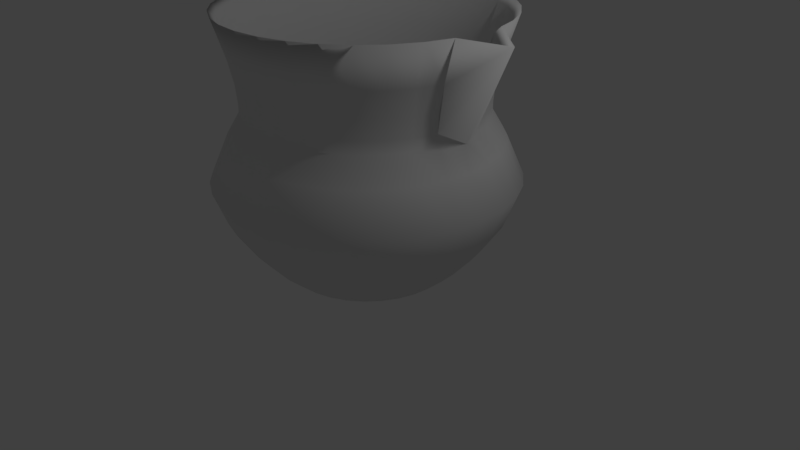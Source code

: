 # Source: kettle.blend  (saved by Blender 2.79.0; exported with 4.5.12 LTS)
import bpy
from mathutils import Matrix  # noqa: F401  (used for matrix-valued properties, if any)

bpy.ops.wm.read_factory_settings(use_empty=True)
scene = bpy.context.scene
scene.name = 'Scene'

# ---- collections
col_collection_1 = bpy.data.collections.new('Collection 1'); scene.collection.children.link(col_collection_1)

# ---- world
world_world = bpy.data.worlds.new('World'); scene.world = world_world
world_world.color = (0.05088, 0.05088, 0.05088)
world_world.use_sun_shadow = False
world_world.sun_shadow_jitter_overblur = 0.0
world_world.cycles.sampling_method = 'MANUAL'

# ---- cameras
cam_camera = bpy.data.cameras.new('Camera')
cam_camera.clip_end = 100.0
cam_camera.lens = 35.0
cam_camera.sensor_width = 32.0
cam_camera.sensor_height = 18.0
cam_camera.ortho_scale = 7.314
cam_camera.dof.focus_distance = 0.0
cam_camera.dof.aperture_fstop = 128.0

# ---- lights
light_lamp = bpy.data.lights.new('Lamp', 'POINT')
light_lamp.transmission_factor = 0.0
light_lamp.cutoff_distance = 30.0
light_lamp.energy = 100.0
light_lamp.shadow_buffer_clip_start = 1.001
light_lamp.shadow_soft_size = 0.1
light_lamp.shadow_maximum_resolution = 0.006
light_lamp.use_absolute_resolution = True

# ---- meshes
me_circle = bpy.data.meshes.new('Circle')
me_circle.from_pydata([(-0.02385, 1.001, -1.416), (-0.2189, 0.9813, -1.416), (-0.4065, 0.9244, -1.416), (-0.5794, 0.832, -1.416), (-0.731, 0.7076, -1.416), (-0.8553, 0.5561, -1.416), (-0.9477, 0.3832, -1.416), (-1.005, 0.1956, -1.416), (-1.024, 0.0005385, -1.416), (-1.005, -0.1946, -1.416), (-0.9477, -0.3821, -1.416), (-0.8553, -0.555, -1.416), (-0.731, -0.7066, -1.416), (-0.5794, -0.8309, -1.416), (-0.4065, -0.9233, -1.416), (-0.2189, -0.9802, -1.416), (-0.02385, -0.9995, -1.416), (0.1712, -0.9802, -1.416), (0.3588, -0.9233, -1.416), (0.5317, -0.8309, -1.416), (0.6833, -0.7066, -1.416), (0.8076, -0.555, -1.416), (0.9, -0.3821, -1.416), (0.9569, -0.1946, -1.416), (0.9762, 0.0005394, -1.416), (0.9569, 0.1956, -1.416), (0.9, 0.3832, -1.416), (0.8076, 0.5561, -1.416), (0.6833, 0.7076, -1.416), (0.5317, 0.832, -1.416), (0.3588, 0.9244, -1.416), (0.1712, 0.9813, -1.416), (-0.02385, 1.208, -1.238), (-0.2594, 1.185, -1.238), (-0.4859, 1.116, -1.238), (-0.6946, 1.004, -1.238), (-0.8776, 0.8543, -1.238), (-1.028, 0.6713, -1.238), (-1.139, 0.4626, -1.238), (-1.208, 0.2361, -1.238), (-1.231, 0.0005384, -1.238), (-1.208, -0.235, -1.238), (-1.139, -0.4615, -1.238), (-1.028, -0.6703, -1.238), (-0.8776, -0.8532, -1.238), (-0.6946, -1.003, -1.238), (-0.4859, -1.115, -1.238), (-0.2594, -1.184, -1.238), (-0.02385, -1.207, -1.238), (0.2117, -1.184, -1.238), (0.4382, -1.115, -1.238), (0.6469, -1.003, -1.238), (0.8299, -0.8532, -1.238), (0.9801, -0.6703, -1.238), (1.092, -0.4615, -1.238), (1.16, -0.235, -1.238), (1.184, 0.0005395, -1.238), (1.16, 0.2361, -1.238), (1.092, 0.4626, -1.238), (0.9801, 0.6713, -1.238), (0.8299, 0.8543, -1.238), (0.6469, 1.004, -1.238), (0.4382, 1.116, -1.238), (0.2117, 1.185, -1.238), (-0.02385, 1.436, -0.981), (-0.3038, 1.408, -0.981), (-0.573, 1.326, -0.981), (-0.8212, 1.194, -0.981), (-1.039, 1.015, -0.981), (-1.217, 0.7978, -0.981), (-1.35, 0.5497, -0.981), (-1.431, 0.2805, -0.981), (-1.459, 0.0005384, -0.981), (-1.431, -0.2794, -0.981), (-1.35, -0.5487, -0.981), (-1.217, -0.7968, -0.981), (-1.039, -1.014, -0.981), (-0.8212, -1.193, -0.981), (-0.573, -1.325, -0.981), (-0.3038, -1.407, -0.981), (-0.02385, -1.435, -0.981), (0.2561, -1.407, -0.981), (0.5253, -1.325, -0.981), (0.7735, -1.193, -0.981), (0.9909, -1.014, -0.981), (1.169, -0.7968, -0.981), (1.302, -0.5487, -0.981), (1.384, -0.2794, -0.981), (1.411, 0.0005397, -0.981), (1.384, 0.2805, -0.981), (1.302, 0.5497, -0.981), (1.169, 0.7978, -0.981), (0.9909, 1.015, -0.981), (0.7735, 1.194, -0.981), (0.5253, 1.326, -0.981), (0.2561, 1.408, -0.981), (-0.02385, 1.662, -0.6475), (-0.348, 1.63, -0.6475), (-0.6597, 1.536, -0.6475), (-0.9469, 1.382, -0.6475), (-1.199, 1.175, -0.6475), (-1.405, 0.9236, -0.6475), (-1.559, 0.6364, -0.6475), (-1.653, 0.3247, -0.6475), (-1.685, 0.0005383, -0.6475), (-1.653, -0.3236, -0.6475), (-1.559, -0.6353, -0.6475), (-1.405, -0.9226, -0.6475), (-1.199, -1.174, -0.6475), (-0.9469, -1.381, -0.6475), (-0.6597, -1.535, -0.6475), (-0.348, -1.629, -0.6475), (-0.02385, -1.661, -0.6475), (0.3003, -1.629, -0.6475), (0.612, -1.535, -0.6475), (0.8992, -1.381, -0.6475), (1.151, -1.174, -0.6475), (1.358, -0.9226, -0.6475), (1.511, -0.6353, -0.6475), (1.606, -0.3236, -0.6475), (1.638, 0.0005398, -0.6475), (1.606, 0.3247, -0.6475), (1.511, 0.6364, -0.6475), (1.358, 0.9236, -0.6475), (1.151, 1.175, -0.6475), (0.8992, 1.382, -0.6475), (0.612, 1.536, -0.6475), (0.3003, 1.63, -0.6475), (-0.02385, 1.811, -0.2536), (-0.3771, 1.777, -0.2536), (-0.7168, 1.674, -0.2536), (-1.03, 1.506, -0.2536), (-1.304, 1.281, -0.2536), (-1.53, 1.007, -0.2536), (-1.697, 0.6935, -0.2536), (-1.8, 0.3538, -0.2536), (-1.835, 0.0005383, -0.2536), (-1.8, -0.3527, -0.2536), (-1.697, -0.6924, -0.2536), (-1.53, -1.006, -0.2536), (-1.304, -1.28, -0.2536), (-1.03, -1.505, -0.2536), (-0.7168, -1.672, -0.2536), (-0.3771, -1.776, -0.2536), (-0.02385, -1.81, -0.2536), (0.3294, -1.775, -0.2536), (0.6691, -1.672, -0.2536), (0.9822, -1.505, -0.2536), (1.257, -1.28, -0.2536), (1.482, -1.006, -0.2536), (1.649, -0.6924, -0.2536), (1.752, -0.3527, -0.2536), (1.787, 0.0005399, -0.2536), (1.752, 0.3538, -0.2536), (1.649, 0.6935, -0.2536), (1.482, 1.007, -0.2536), (1.257, 1.281, -0.2536), (0.9822, 1.506, -0.2536), (0.6691, 1.674, -0.2536), (0.3294, 1.777, -0.2536), (-0.02385, 1.601, 0.2194), (-0.336, 1.57, 0.2194), (-0.6362, 1.479, 0.2194), (-0.9129, 1.331, 0.2194), (-1.155, 1.132, 0.2194), (-1.354, 0.8895, 0.2194), (-1.502, 0.6129, 0.2194), (-1.593, 0.3127, 0.2194), (-1.624, 0.0005384, 0.2194), (-1.593, -0.3116, 0.2194), (-1.502, -0.6118, 0.2194), (-1.354, -0.8885, 0.2194), (-1.155, -1.131, 0.2194), (-0.9129, -1.33, 0.2194), (-0.6362, -1.478, 0.2194), (-0.336, -1.569, 0.2194), (-0.02385, -1.6, 0.2194), (0.2883, -1.569, 0.2194), (0.5885, -1.478, 0.2194), (0.8652, -1.33, 0.2194), (1.108, -1.131, 0.2194), (1.307, -0.8885, 0.2194), (1.455, -0.6118, 0.2194), (1.546, -0.3116, 0.2194), (1.576, 0.0005398, 0.2194), (1.546, 0.3127, 0.2194), (1.455, 0.6129, 0.2194), (1.307, 0.8895, 0.2194), (1.108, 1.132, 0.2194), (0.8652, 1.331, 0.2194), (0.5885, 1.479, 0.2194), (0.2883, 1.57, 0.2194), (-0.02385, 1.421, 0.5204), (-0.301, 1.394, 0.5204), (-0.5676, 1.313, 0.5204), (-0.8132, 1.182, 0.5204), (-1.029, 1.005, 0.5204), (-1.205, 0.7899, 0.5204), (-1.337, 0.5443, 0.5204), (-1.417, 0.2777, 0.5204), (-1.445, 0.0005384, 0.5204), (-1.417, -0.2767, 0.5204), (-1.337, -0.5432, 0.5204), (-1.205, -0.7889, 0.5204), (-1.029, -1.004, 0.5204), (-0.8132, -1.181, 0.5204), (-0.5676, -1.312, 0.5204), (-0.301, -1.393, 0.5204), (-0.02385, -1.42, 0.5204), (0.2534, -1.393, 0.5204), (0.5199, -1.312, 0.5204), (0.7656, -1.181, 0.5204), (0.9809, -1.004, 0.5204), (1.158, -0.7889, 0.5204), (1.289, -0.5432, 0.5204), (1.37, -0.2767, 0.5204), (1.511, 0.0005397, 0.5204), (1.37, 0.2777, 0.5204), (1.289, 0.5443, 0.5204), (1.158, 0.7899, 0.5204), (0.9809, 1.005, 0.5204), (0.7655, 1.182, 0.5204), (0.5199, 1.313, 0.5204), (0.2533, 1.394, 0.5204), (-0.02385, 1.421, 0.6612), (-0.301, 1.394, 0.6612), (-0.5676, 1.313, 0.6612), (-0.8132, 1.182, 0.6612), (-1.029, 1.005, 0.6612), (-1.205, 0.7899, 0.6612), (-1.337, 0.5443, 0.6612), (-1.417, 0.2777, 0.6612), (-1.445, 0.0005384, 0.6612), (-1.417, -0.2767, 0.6612), (-1.337, -0.5432, 0.6612), (-1.205, -0.7889, 0.6612), (-1.029, -1.004, 0.6612), (-0.8132, -1.181, 0.6612), (-0.5676, -1.312, 0.6612), (-0.301, -1.393, 0.6612), (-0.02385, -1.42, 0.6612), (0.2534, -1.393, 0.6612), (0.5199, -1.312, 0.6612), (0.7656, -1.181, 0.6612), (0.9809, -1.004, 0.6612), (1.158, -0.7889, 0.6612), (1.289, -0.5432, 0.6612), (1.37, -0.2767, 0.6612), (1.37, 0.2777, 0.6612), (1.289, 0.5443, 0.6612), (1.158, 0.7899, 0.6612), (0.9809, 1.005, 0.6612), (0.7655, 1.182, 0.6612), (0.5199, 1.313, 0.6612), (0.2533, 1.394, 0.6612), (-0.02322, 1.441, 0.8712), (-0.3042, 1.413, 0.8712), (-0.5745, 1.331, 0.8712), (-0.8235, 1.198, 0.8712), (-1.042, 1.019, 0.8712), (-1.221, 0.8008, 0.8712), (-1.354, 0.5518, 0.8712), (-1.436, 0.2816, 0.8712), (-1.464, 0.0005384, 0.8712), (-1.436, -0.2805, 0.8712), (-1.354, -0.5507, 0.8712), (-1.221, -0.7998, 0.8712), (-1.042, -1.018, 0.8712), (-0.8235, -1.197, 0.8712), (-0.5745, -1.33, 0.8712), (-0.3042, -1.412, 0.8712), (-0.02322, -1.44, 0.8712), (0.2578, -1.412, 0.8712), (0.528, -1.33, 0.8712), (0.7771, -1.197, 0.8712), (0.9954, -1.018, 0.8712), (1.175, -0.7998, 0.8712), (1.308, -0.5507, 0.8712), (1.39, -0.2805, 0.8712), (1.39, 0.2816, 0.8712), (1.308, 0.5518, 0.8712), (1.175, 0.8008, 0.8712), (0.9954, 1.019, 0.8712), (0.7771, 1.198, 0.8712), (0.528, 1.331, 0.8712), (0.2578, 1.413, 0.8712), (2.061, 0.0005397, 1.626), (-0.0209, 1.513, 1.198), (-0.3159, 1.484, 1.198), (-0.5996, 1.398, 1.198), (-0.8611, 1.258, 1.198), (-1.09, 1.07, 1.198), (-1.278, 0.8407, 1.198), (-1.418, 0.5793, 1.198), (-1.504, 0.2956, 1.198), (-1.533, 0.0005384, 1.198), (-1.504, -0.2945, 1.198), (-1.418, -0.5782, 1.198), (-1.278, -0.8397, 1.198), (-1.09, -1.069, 1.198), (-0.8611, -1.257, 1.198), (-0.5996, -1.397, 1.198), (-0.3159, -1.483, 1.198), (-0.0209, -1.512, 1.198), (0.2741, -1.483, 1.198), (0.5578, -1.397, 1.198), (0.8193, -1.257, 1.198), (1.048, -1.069, 1.198), (1.237, -0.8397, 1.198), (1.376, -0.5782, 1.198), (1.462, -0.2945, 1.198), (1.462, 0.2956, 1.198), (1.376, 0.5793, 1.198), (1.237, 0.8407, 1.198), (1.048, 1.07, 1.198), (0.8193, 1.258, 1.198), (0.5578, 1.398, 1.198), (0.2741, 1.484, 1.198), (-0.01597, 1.666, 1.684), (-0.3408, 1.634, 1.684), (-0.6532, 1.539, 1.684), (-0.9411, 1.385, 1.684), (-1.193, 1.178, 1.684), (-1.401, 0.9257, 1.684), (-1.554, 0.6378, 1.684), (-1.649, 0.3254, 1.684), (-1.681, 0.0005384, 1.684), (-1.649, -0.3243, 1.684), (-1.554, -0.6367, 1.684), (-1.401, -0.9246, 1.684), (-1.193, -1.177, 1.684), (-0.9411, -1.384, 1.684), (-0.6532, -1.538, 1.684), (-0.3408, -1.633, 1.684), (-0.01597, -1.665, 1.684), (0.3089, -1.633, 1.684), (0.6213, -1.538, 1.684), (0.9092, -1.384, 1.684), (1.161, -1.177, 1.684), (1.369, -0.9246, 1.684), (1.522, -0.6367, 1.684), (1.617, -0.3243, 1.684), (1.617, 0.3254, 1.684), (1.522, 0.6378, 1.684), (1.369, 0.9257, 1.684), (1.161, 1.178, 1.684), (0.9091, 1.385, 1.684), (0.6213, 1.539, 1.684), (0.3089, 1.634, 1.684), (-0.02334, 1.052, -1.491), (-0.2284, 1.031, -1.491), (-0.4256, 0.9716, -1.491), (-0.6073, 0.8744, -1.491), (-0.7665, 0.7437, -1.491), (-0.8972, 0.5845, -1.491), (-0.9944, 0.4028, -1.491), (-1.054, 0.2056, -1.491), (-1.074, 0.0005385, -1.491), (-1.054, -0.2045, -1.491), (-0.9944, -0.4017, -1.491), (-0.8972, -0.5834, -1.491), (-0.7665, -0.7427, -1.491), (-0.6073, -0.8734, -1.491), (-0.4256, -0.9705, -1.491), (-0.2284, -1.03, -1.491), (-0.02334, -1.051, -1.491), (0.1817, -1.03, -1.491), (0.3789, -0.9705, -1.491), (0.5606, -0.8734, -1.491), (0.7199, -0.7427, -1.491), (0.8506, -0.5834, -1.491), (0.9477, -0.4017, -1.491), (1.008, -0.2045, -1.491), (1.028, 0.0005394, -1.491), (1.008, 0.2056, -1.491), (0.9477, 0.4028, -1.491), (0.8506, 0.5845, -1.491), (0.7199, 0.7437, -1.491), (0.5606, 0.8744, -1.491), (0.3789, 0.9716, -1.491), (0.1817, 1.031, -1.491), (-0.02334, 1.27, -1.304), (-0.2709, 1.245, -1.304), (-0.509, 1.173, -1.304), (-0.7284, 1.056, -1.304), (-0.9207, 0.8979, -1.304), (-1.078, 0.7056, -1.304), (-1.196, 0.4862, -1.304), (-1.268, 0.2481, -1.304), (-1.292, 0.0005384, -1.304), (-1.268, -0.247, -1.304), (-1.196, -0.4851, -1.304), (-1.078, -0.7045, -1.304), (-0.9207, -0.8968, -1.304), (-0.7284, -1.055, -1.304), (-0.509, -1.172, -1.304), (-0.2709, -1.244, -1.304), (-0.02334, -1.268, -1.304), (0.2242, -1.244, -1.304), (0.4623, -1.172, -1.304), (0.6817, -1.055, -1.304), (0.874, -0.8968, -1.304), (1.032, -0.7045, -1.304), (1.149, -0.4851, -1.304), (1.221, -0.247, -1.304), (1.246, 0.0005396, -1.304), (1.221, 0.2481, -1.304), (1.149, 0.4862, -1.304), (1.032, 0.7056, -1.304), (0.874, 0.8979, -1.304), (0.6817, 1.056, -1.304), (0.4623, 1.173, -1.304), (0.2242, 1.245, -1.304), (-0.02334, 1.509, -1.034), (-0.3176, 1.48, -1.034), (-0.6006, 1.394, -1.034), (-0.8613, 1.255, -1.034), (-1.09, 1.067, -1.034), (-1.277, 0.8385, -1.034), (-1.417, 0.5778, -1.034), (-1.503, 0.2948, -1.034), (-1.532, 0.0005384, -1.034), (-1.503, -0.2937, -1.034), (-1.417, -0.5767, -1.034), (-1.277, -0.8375, -1.034), (-1.09, -1.066, -1.034), (-0.8613, -1.254, -1.034), (-0.6006, -1.393, -1.034), (-0.3176, -1.479, -1.034), (-0.02334, -1.508, -1.034), (0.2709, -1.479, -1.034), (0.5539, -1.393, -1.034), (0.8147, -1.254, -1.034), (1.043, -1.066, -1.034), (1.231, -0.8375, -1.034), (1.37, -0.5767, -1.034), (1.456, -0.2937, -1.034), (1.485, 0.0005397, -1.034), (1.456, 0.2948, -1.034), (1.37, 0.5778, -1.034), (1.231, 0.8385, -1.034), (1.043, 1.067, -1.034), (0.8147, 1.255, -1.034), (0.5539, 1.394, -1.034), (0.2709, 1.48, -1.034), (-0.02334, 1.747, -0.683), (-0.364, 1.713, -0.683), (-0.6916, 1.614, -0.683), (-0.9935, 1.453, -0.683), (-1.258, 1.235, -0.683), (-1.475, 0.9707, -0.683), (-1.637, 0.6688, -0.683), (-1.736, 0.3412, -0.683), (-1.77, 0.0005383, -0.683), (-1.736, -0.3402, -0.683), (-1.637, -0.6678, -0.683), (-1.475, -0.9697, -0.683), (-1.258, -1.234, -0.683), (-0.9935, -1.451, -0.683), (-0.6916, -1.613, -0.683), (-0.364, -1.712, -0.683), (-0.02334, -1.746, -0.683), (0.3174, -1.712, -0.683), (0.645, -1.613, -0.683), (0.9469, -1.451, -0.683), (1.212, -1.234, -0.683), (1.429, -0.9697, -0.683), (1.59, -0.6678, -0.683), (1.689, -0.3402, -0.683), (1.723, 0.0005399, -0.683), (1.689, 0.3412, -0.683), (1.59, 0.6688, -0.683), (1.429, 0.9707, -0.683), (1.211, 1.235, -0.683), (0.9469, 1.453, -0.683), (0.6449, 1.614, -0.683), (0.3173, 1.713, -0.683), (-0.02334, 1.904, -0.2691), (-0.3946, 1.867, -0.2691), (-0.7517, 1.759, -0.2691), (-1.081, 1.583, -0.2691), (-1.369, 1.346, -0.2691), (-1.606, 1.058, -0.2691), (-1.782, 0.7289, -0.2691), (-1.89, 0.3718, -0.2691), (-1.927, 0.0005383, -0.2691), (-1.89, -0.3708, -0.2691), (-1.782, -0.7278, -0.2691), (-1.606, -1.057, -0.2691), (-1.369, -1.345, -0.2691), (-1.081, -1.582, -0.2691), (-0.7517, -1.758, -0.2691), (-0.3946, -1.866, -0.2691), (-0.02334, -1.903, -0.2691), (0.348, -1.866, -0.2691), (0.705, -1.758, -0.2691), (1.034, -1.582, -0.2691), (1.322, -1.345, -0.2691), (1.559, -1.057, -0.2691), (1.735, -0.7278, -0.2691), (1.843, -0.3708, -0.2691), (1.88, 0.00054, -0.2691), (1.843, 0.3718, -0.2691), (1.735, 0.7289, -0.2691), (1.559, 1.058, -0.2691), (1.322, 1.346, -0.2691), (1.034, 1.583, -0.2691), (0.705, 1.759, -0.2691), (0.348, 1.867, -0.2691), (-0.02334, 1.682, 0.2281), (-0.3515, 1.65, 0.2281), (-0.667, 1.554, 0.2281), (-0.9577, 1.399, 0.2281), (-1.213, 1.19, 0.2281), (-1.422, 0.9349, 0.2281), (-1.577, 0.6441, 0.2281), (-1.673, 0.3286, 0.2281), (-1.705, 0.0005383, 0.2281), (-1.673, -0.3276, 0.2281), (-1.577, -0.6431, 0.2281), (-1.422, -0.9338, 0.2281), (-1.213, -1.189, 0.2281), (-0.9577, -1.398, 0.2281), (-0.667, -1.553, 0.2281), (-0.3514, -1.649, 0.2281), (-0.02334, -1.681, 0.2281), (0.3048, -1.649, 0.2281), (0.6203, -1.553, 0.2281), (0.911, -1.398, 0.2281), (1.166, -1.189, 0.2281), (1.375, -0.9338, 0.2281), (1.53, -0.6431, 0.2281), (1.626, -0.3276, 0.2281), (1.658, 0.0005398, 0.2281), (1.626, 0.3287, 0.2281), (1.53, 0.6442, 0.2281), (1.375, 0.9349, 0.2281), (1.166, 1.19, 0.2281), (0.911, 1.399, 0.2281), (0.6203, 1.554, 0.2281), (0.3048, 1.65, 0.2281), (-0.02334, 1.494, 0.5444), (-0.3147, 1.465, 0.5444), (-0.5948, 1.38, 0.5444), (-0.853, 1.242, 0.5444), (-1.079, 1.057, 0.5444), (-1.265, 0.8302, 0.5444), (-1.403, 0.572, 0.5444), (-1.488, 0.2919, 0.5444), (-1.517, 0.0005384, 0.5444), (-1.488, -0.2908, 0.5444), (-1.403, -0.571, 0.5444), (-1.265, -0.8292, 0.5444), (-1.079, -1.055, 0.5444), (-0.853, -1.241, 0.5444), (-0.5948, -1.379, 0.5444), (-0.3147, -1.464, 0.5444), (-0.02334, -1.493, 0.5444), (0.268, -1.464, 0.5444), (0.5482, -1.379, 0.5444), (0.8064, -1.241, 0.5444), (1.033, -1.055, 0.5444), (1.218, -0.8292, 0.5444), (1.356, -0.571, 0.5444), (1.441, -0.2908, 0.5444), (1.59, 0.0005397, 0.5444), (1.441, 0.2919, 0.5444), (1.356, 0.572, 0.5444), (1.218, 0.8302, 0.5444), (1.033, 1.057, 0.5444), (0.8063, 1.242, 0.5444), (0.5482, 1.38, 0.5444), (0.268, 1.465, 0.5444), (-0.02334, 1.494, 0.6924), (-0.3147, 1.465, 0.6924), (-0.5948, 1.38, 0.6924), (-0.853, 1.242, 0.6924), (-1.079, 1.057, 0.6924), (-1.265, 0.8302, 0.6924), (-1.403, 0.572, 0.6924), (-1.488, 0.2919, 0.6924), (-1.517, 0.0005384, 0.6924), (-1.488, -0.2908, 0.6924), (-1.403, -0.571, 0.6924), (-1.265, -0.8292, 0.6924), (-1.079, -1.055, 0.6924), (-0.853, -1.241, 0.6924), (-0.5948, -1.379, 0.6924), (-0.3147, -1.464, 0.6924), (-0.02334, -1.493, 0.6924), (0.268, -1.464, 0.6924), (0.5482, -1.379, 0.6924), (0.8064, -1.241, 0.6924), (1.033, -1.055, 0.6924), (1.218, -0.8292, 0.6924), (1.356, -0.571, 0.6924), (1.441, -0.2908, 0.6924), (1.441, 0.2919, 0.6924), (1.356, 0.572, 0.6924), (1.218, 0.8302, 0.6924), (1.033, 1.057, 0.6924), (0.8063, 1.242, 0.6924), (0.5482, 1.38, 0.6924), (0.268, 1.465, 0.6924), (-0.02267, 1.515, 0.9132), (-0.318, 1.485, 0.9132), (-0.6021, 1.399, 0.9132), (-0.8638, 1.259, 0.9132), (-1.093, 1.071, 0.9132), (-1.282, 0.8417, 0.9132), (-1.421, 0.5799, 0.9132), (-1.508, 0.2959, 0.9132), (-1.537, 0.0005384, 0.9132), (-1.508, -0.2948, 0.9132), (-1.421, -0.5789, 0.9132), (-1.282, -0.8406, 0.9132), (-1.093, -1.07, 0.9132), (-0.8638, -1.258, 0.9132), (-0.6021, -1.398, 0.9132), (-0.318, -1.484, 0.9132), (-0.02267, -1.513, 0.9132), (0.2727, -1.484, 0.9132), (0.5567, -1.398, 0.9132), (0.8185, -1.258, 0.9132), (1.048, -1.07, 0.9132), (1.236, -0.8406, 0.9132), (1.376, -0.5789, 0.9132), (1.462, -0.2948, 0.9132), (1.462, 0.2959, 0.9132), (1.376, 0.5799, 0.9132), (1.236, 0.8417, 0.9132), (1.048, 1.071, 0.9132), (0.8185, 1.259, 0.9132), (0.5567, 1.399, 0.9132), (0.2727, 1.485, 0.9132), (2.168, 0.0005397, 1.706), (-0.02024, 1.59, 1.257), (-0.3303, 1.56, 1.257), (-0.6285, 1.469, 1.257), (-0.9033, 1.322, 1.257), (-1.144, 1.124, 1.257), (-1.342, 0.8836, 1.257), (-1.489, 0.6088, 1.257), (-1.579, 0.3106, 1.257), (-1.61, 0.0005384, 1.257), (-1.579, -0.3096, 1.257), (-1.489, -0.6077, 1.257), (-1.342, -0.8825, 1.257), (-1.144, -1.123, 1.257), (-0.9033, -1.321, 1.257), (-0.6285, -1.468, 1.257), (-0.3303, -1.558, 1.257), (-0.02024, -1.589, 1.257), (0.2899, -1.558, 1.257), (0.588, -1.468, 1.257), (0.8628, -1.321, 1.257), (1.104, -1.123, 1.257), (1.301, -0.8825, 1.257), (1.448, -0.6077, 1.257), (1.539, -0.3096, 1.257), (1.539, 0.3106, 1.257), (1.448, 0.6088, 1.257), (1.301, 0.8836, 1.257), (1.104, 1.124, 1.257), (0.8628, 1.322, 1.257), (0.588, 1.469, 1.257), (0.2899, 1.56, 1.257), (-0.01506, 1.751, 1.768), (-0.3565, 1.717, 1.768), (-0.6848, 1.617, 1.768), (-0.9874, 1.456, 1.768), (-1.253, 1.238, 1.768), (-1.47, 0.9729, 1.768), (-1.632, 0.6703, 1.768), (-1.732, 0.342, 1.768), (-1.765, 0.0005383, 1.768), (-1.732, -0.3409, 1.768), (-1.632, -0.6692, 1.768), (-1.47, -0.9718, 1.768), (-1.253, -1.237, 1.768), (-0.9874, -1.455, 1.768), (-0.6848, -1.616, 1.768), (-0.3565, -1.716, 1.768), (-0.01506, -1.75, 1.768), (0.3264, -1.716, 1.768), (0.6547, -1.616, 1.768), (0.9573, -1.455, 1.768), (1.222, -1.237, 1.768), (1.44, -0.9718, 1.768), (1.602, -0.6692, 1.768), (1.701, -0.3409, 1.768), (1.701, 0.342, 1.768), (1.602, 0.6703, 1.768), (1.44, 0.9729, 1.768), (1.222, 1.238, 1.768), (0.9573, 1.456, 1.768), (0.6547, 1.617, 1.768), (0.3264, 1.717, 1.768)], [], [(16, 48, 47, 15), (3, 35, 34, 2), (30, 62, 61, 29), (17, 49, 48, 16), (4, 36, 35, 3), (31, 63, 62, 30), (18, 50, 49, 17), (5, 37, 36, 4), (0, 32, 63, 31), (19, 51, 50, 18), (6, 38, 37, 5), (20, 52, 51, 19), (7, 39, 38, 6), (21, 53, 52, 20), (8, 40, 39, 7), (22, 54, 53, 21), (9, 41, 40, 8), (23, 55, 54, 22), (10, 42, 41, 9), (24, 56, 55, 23), (11, 43, 42, 10), (25, 57, 56, 24), (12, 44, 43, 11), (26, 58, 57, 25), (13, 45, 44, 12), (27, 59, 58, 26), (14, 46, 45, 13), (1, 33, 32, 0), (28, 60, 59, 27), (15, 47, 46, 14), (2, 34, 33, 1), (29, 61, 60, 28), (43, 75, 74, 42), (57, 89, 88, 56), (44, 76, 75, 43), (58, 90, 89, 57), (45, 77, 76, 44), (59, 91, 90, 58), (46, 78, 77, 45), (33, 65, 64, 32), (60, 92, 91, 59), (47, 79, 78, 46), (34, 66, 65, 33), (61, 93, 92, 60), (48, 80, 79, 47), (35, 67, 66, 34), (62, 94, 93, 61), (49, 81, 80, 48), (36, 68, 67, 35), (63, 95, 94, 62), (50, 82, 81, 49), (37, 69, 68, 36), (32, 64, 95, 63), (51, 83, 82, 50), (38, 70, 69, 37), (52, 84, 83, 51), (39, 71, 70, 38), (53, 85, 84, 52), (40, 72, 71, 39), (54, 86, 85, 53), (41, 73, 72, 40), (55, 87, 86, 54), (42, 74, 73, 41), (56, 88, 87, 55), (78, 110, 109, 77), (65, 97, 96, 64), (92, 124, 123, 91), (79, 111, 110, 78), (66, 98, 97, 65), (93, 125, 124, 92), (80, 112, 111, 79), (67, 99, 98, 66), (94, 126, 125, 93), (81, 113, 112, 80), (68, 100, 99, 67), (95, 127, 126, 94), (82, 114, 113, 81), (69, 101, 100, 68), (64, 96, 127, 95), (83, 115, 114, 82), (70, 102, 101, 69), (84, 116, 115, 83), (71, 103, 102, 70), (85, 117, 116, 84), (72, 104, 103, 71), (86, 118, 117, 85), (73, 105, 104, 72), (87, 119, 118, 86), (74, 106, 105, 73), (88, 120, 119, 87), (75, 107, 106, 74), (89, 121, 120, 88), (76, 108, 107, 75), (90, 122, 121, 89), (77, 109, 108, 76), (91, 123, 122, 90), (113, 145, 144, 112), (100, 132, 131, 99), (127, 159, 158, 126), (114, 146, 145, 113), (101, 133, 132, 100), (96, 128, 159, 127), (115, 147, 146, 114), (102, 134, 133, 101), (116, 148, 147, 115), (103, 135, 134, 102), (117, 149, 148, 116), (104, 136, 135, 103), (118, 150, 149, 117), (105, 137, 136, 104), (119, 151, 150, 118), (106, 138, 137, 105), (120, 152, 151, 119), (107, 139, 138, 106), (121, 153, 152, 120), (108, 140, 139, 107), (122, 154, 153, 121), (109, 141, 140, 108), (123, 155, 154, 122), (110, 142, 141, 109), (97, 129, 128, 96), (124, 156, 155, 123), (111, 143, 142, 110), (98, 130, 129, 97), (125, 157, 156, 124), (112, 144, 143, 111), (99, 131, 130, 98), (126, 158, 157, 125), (148, 180, 179, 147), (135, 167, 166, 134), (149, 181, 180, 148), (136, 168, 167, 135), (150, 182, 181, 149), (137, 169, 168, 136), (151, 183, 182, 150), (138, 170, 169, 137), (152, 184, 183, 151), (139, 171, 170, 138), (153, 185, 184, 152), (140, 172, 171, 139), (154, 186, 185, 153), (141, 173, 172, 140), (155, 187, 186, 154), (142, 174, 173, 141), (129, 161, 160, 128), (156, 188, 187, 155), (143, 175, 174, 142), (130, 162, 161, 129), (157, 189, 188, 156), (144, 176, 175, 143), (131, 163, 162, 130), (158, 190, 189, 157), (145, 177, 176, 144), (132, 164, 163, 131), (159, 191, 190, 158), (146, 178, 177, 145), (133, 165, 164, 132), (128, 160, 191, 159), (147, 179, 178, 146), (134, 166, 165, 133), (183, 215, 214, 182), (170, 202, 201, 169), (184, 216, 215, 183), (171, 203, 202, 170), (185, 217, 216, 184), (172, 204, 203, 171), (186, 218, 217, 185), (173, 205, 204, 172), (187, 219, 218, 186), (174, 206, 205, 173), (161, 193, 192, 160), (188, 220, 219, 187), (175, 207, 206, 174), (162, 194, 193, 161), (189, 221, 220, 188), (176, 208, 207, 175), (163, 195, 194, 162), (190, 222, 221, 189), (177, 209, 208, 176), (164, 196, 195, 163), (191, 223, 222, 190), (178, 210, 209, 177), (165, 197, 196, 164), (160, 192, 223, 191), (179, 211, 210, 178), (166, 198, 197, 165), (180, 212, 211, 179), (167, 199, 198, 166), (181, 213, 212, 180), (168, 200, 199, 167), (182, 214, 213, 181), (169, 201, 200, 168), (218, 249, 248, 217), (205, 237, 236, 204), (219, 250, 249, 218), (206, 238, 237, 205), (193, 225, 224, 192), (220, 251, 250, 219), (207, 239, 238, 206), (194, 226, 225, 193), (221, 252, 251, 220), (208, 240, 239, 207), (195, 227, 226, 194), (222, 253, 252, 221), (209, 241, 240, 208), (196, 228, 227, 195), (223, 254, 253, 222), (210, 242, 241, 209), (197, 229, 228, 196), (192, 224, 254, 223), (211, 243, 242, 210), (198, 230, 229, 197), (212, 244, 243, 211), (199, 231, 230, 198), (213, 245, 244, 212), (200, 232, 231, 199), (214, 246, 245, 213), (201, 233, 232, 200), (215, 247, 246, 214), (202, 234, 233, 201), (203, 235, 234, 202), (204, 236, 235, 203), (226, 257, 256, 225), (254, 285, 284, 253), (240, 271, 270, 239), (227, 258, 257, 226), (224, 255, 285, 254), (241, 272, 271, 240), (228, 259, 258, 227), (242, 273, 272, 241), (229, 260, 259, 228), (243, 274, 273, 242), (230, 261, 260, 229), (244, 275, 274, 243), (231, 262, 261, 230), (245, 276, 275, 244), (232, 263, 262, 231), (246, 277, 276, 245), (233, 264, 263, 232), (247, 278, 277, 246), (234, 265, 264, 233), (249, 280, 279, 248), (235, 266, 265, 234), (250, 281, 280, 249), (236, 267, 266, 235), (251, 282, 281, 250), (237, 268, 267, 236), (252, 283, 282, 251), (238, 269, 268, 237), (225, 256, 255, 224), (253, 284, 283, 252), (239, 270, 269, 238), (263, 295, 294, 262), (277, 309, 308, 276), (264, 296, 295, 263), (278, 310, 309, 277), (265, 297, 296, 264), (280, 312, 311, 279), (266, 298, 297, 265), (281, 313, 312, 280), (267, 299, 298, 266), (282, 314, 313, 281), (268, 300, 299, 267), (283, 315, 314, 282), (269, 301, 300, 268), (256, 288, 287, 255), (284, 316, 315, 283), (270, 302, 301, 269), (257, 289, 288, 256), (285, 317, 316, 284), (271, 303, 302, 270), (258, 290, 289, 257), (255, 287, 317, 285), (272, 304, 303, 271), (259, 291, 290, 258), (273, 305, 304, 272), (260, 292, 291, 259), (274, 306, 305, 273), (261, 293, 292, 260), (275, 307, 306, 274), (262, 294, 293, 261), (276, 308, 307, 275), (300, 331, 330, 299), (315, 346, 345, 314), (301, 332, 331, 300), (288, 319, 318, 287), (316, 347, 346, 315), (302, 333, 332, 301), (289, 320, 319, 288), (317, 348, 347, 316), (303, 334, 333, 302), (290, 321, 320, 289), (287, 318, 348, 317), (304, 335, 334, 303), (291, 322, 321, 290), (305, 336, 335, 304), (292, 323, 322, 291), (306, 337, 336, 305), (293, 324, 323, 292), (307, 338, 337, 306), (294, 325, 324, 293), (308, 339, 338, 307), (295, 326, 325, 294), (309, 340, 339, 308), (296, 327, 326, 295), (310, 341, 340, 309), (297, 328, 327, 296), (312, 343, 342, 311), (298, 329, 328, 297), (313, 344, 343, 312), (299, 330, 329, 298), (314, 345, 344, 313), (216, 217, 248, 279, 311, 342, 286), (215, 216, 286, 341, 310, 278, 247), (1, 0, 31, 30, 29, 28, 27, 26, 25, 24, 23, 22, 21, 20, 19, 18, 17, 16, 15, 14, 13, 12, 11, 10, 9, 8, 7, 6, 5, 4, 3, 2), (365, 364, 396, 397), (352, 351, 383, 384), (379, 378, 410, 411), (366, 365, 397, 398), (353, 352, 384, 385), (380, 379, 411, 412), (367, 366, 398, 399), (354, 353, 385, 386), (349, 380, 412, 381), (368, 367, 399, 400), (355, 354, 386, 387), (369, 368, 400, 401), (356, 355, 387, 388), (370, 369, 401, 402), (357, 356, 388, 389), (371, 370, 402, 403), (358, 357, 389, 390), (372, 371, 403, 404), (359, 358, 390, 391), (373, 372, 404, 405), (360, 359, 391, 392), (374, 373, 405, 406), (361, 360, 392, 393), (375, 374, 406, 407), (362, 361, 393, 394), (376, 375, 407, 408), (363, 362, 394, 395), (350, 349, 381, 382), (377, 376, 408, 409), (364, 363, 395, 396), (351, 350, 382, 383), (378, 377, 409, 410), (392, 391, 423, 424), (406, 405, 437, 438), (393, 392, 424, 425), (407, 406, 438, 439), (394, 393, 425, 426), (408, 407, 439, 440), (395, 394, 426, 427), (382, 381, 413, 414), (409, 408, 440, 441), (396, 395, 427, 428), (383, 382, 414, 415), (410, 409, 441, 442), (397, 396, 428, 429), (384, 383, 415, 416), (411, 410, 442, 443), (398, 397, 429, 430), (385, 384, 416, 417), (412, 411, 443, 444), (399, 398, 430, 431), (386, 385, 417, 418), (381, 412, 444, 413), (400, 399, 431, 432), (387, 386, 418, 419), (401, 400, 432, 433), (388, 387, 419, 420), (402, 401, 433, 434), (389, 388, 420, 421), (403, 402, 434, 435), (390, 389, 421, 422), (404, 403, 435, 436), (391, 390, 422, 423), (405, 404, 436, 437), (427, 426, 458, 459), (414, 413, 445, 446), (441, 440, 472, 473), (428, 427, 459, 460), (415, 414, 446, 447), (442, 441, 473, 474), (429, 428, 460, 461), (416, 415, 447, 448), (443, 442, 474, 475), (430, 429, 461, 462), (417, 416, 448, 449), (444, 443, 475, 476), (431, 430, 462, 463), (418, 417, 449, 450), (413, 444, 476, 445), (432, 431, 463, 464), (419, 418, 450, 451), (433, 432, 464, 465), (420, 419, 451, 452), (434, 433, 465, 466), (421, 420, 452, 453), (435, 434, 466, 467), (422, 421, 453, 454), (436, 435, 467, 468), (423, 422, 454, 455), (437, 436, 468, 469), (424, 423, 455, 456), (438, 437, 469, 470), (425, 424, 456, 457), (439, 438, 470, 471), (426, 425, 457, 458), (440, 439, 471, 472), (462, 461, 493, 494), (449, 448, 480, 481), (476, 475, 507, 508), (463, 462, 494, 495), (450, 449, 481, 482), (445, 476, 508, 477), (464, 463, 495, 496), (451, 450, 482, 483), (465, 464, 496, 497), (452, 451, 483, 484), (466, 465, 497, 498), (453, 452, 484, 485), (467, 466, 498, 499), (454, 453, 485, 486), (468, 467, 499, 500), (455, 454, 486, 487), (469, 468, 500, 501), (456, 455, 487, 488), (470, 469, 501, 502), (457, 456, 488, 489), (471, 470, 502, 503), (458, 457, 489, 490), (472, 471, 503, 504), (459, 458, 490, 491), (446, 445, 477, 478), (473, 472, 504, 505), (460, 459, 491, 492), (447, 446, 478, 479), (474, 473, 505, 506), (461, 460, 492, 493), (448, 447, 479, 480), (475, 474, 506, 507), (497, 496, 528, 529), (484, 483, 515, 516), (498, 497, 529, 530), (485, 484, 516, 517), (499, 498, 530, 531), (486, 485, 517, 518), (500, 499, 531, 532), (487, 486, 518, 519), (501, 500, 532, 533), (488, 487, 519, 520), (502, 501, 533, 534), (489, 488, 520, 521), (503, 502, 534, 535), (490, 489, 521, 522), (504, 503, 535, 536), (491, 490, 522, 523), (478, 477, 509, 510), (505, 504, 536, 537), (492, 491, 523, 524), (479, 478, 510, 511), (506, 505, 537, 538), (493, 492, 524, 525), (480, 479, 511, 512), (507, 506, 538, 539), (494, 493, 525, 526), (481, 480, 512, 513), (508, 507, 539, 540), (495, 494, 526, 527), (482, 481, 513, 514), (477, 508, 540, 509), (496, 495, 527, 528), (483, 482, 514, 515), (532, 531, 563, 564), (519, 518, 550, 551), (533, 532, 564, 565), (520, 519, 551, 552), (534, 533, 565, 566), (521, 520, 552, 553), (535, 534, 566, 567), (522, 521, 553, 554), (536, 535, 567, 568), (523, 522, 554, 555), (510, 509, 541, 542), (537, 536, 568, 569), (524, 523, 555, 556), (511, 510, 542, 543), (538, 537, 569, 570), (525, 524, 556, 557), (512, 511, 543, 544), (539, 538, 570, 571), (526, 525, 557, 558), (513, 512, 544, 545), (540, 539, 571, 572), (527, 526, 558, 559), (514, 513, 545, 546), (509, 540, 572, 541), (528, 527, 559, 560), (515, 514, 546, 547), (529, 528, 560, 561), (516, 515, 547, 548), (530, 529, 561, 562), (517, 516, 548, 549), (531, 530, 562, 563), (518, 517, 549, 550), (567, 566, 597, 598), (554, 553, 585, 586), (568, 567, 598, 599), (555, 554, 586, 587), (542, 541, 573, 574), (569, 568, 599, 600), (556, 555, 587, 588), (543, 542, 574, 575), (570, 569, 600, 601), (557, 556, 588, 589), (544, 543, 575, 576), (571, 570, 601, 602), (558, 557, 589, 590), (545, 544, 576, 577), (572, 571, 602, 603), (559, 558, 590, 591), (546, 545, 577, 578), (541, 572, 603, 573), (560, 559, 591, 592), (547, 546, 578, 579), (561, 560, 592, 593), (548, 547, 579, 580), (562, 561, 593, 594), (549, 548, 580, 581), (563, 562, 594, 595), (550, 549, 581, 582), (564, 563, 595, 596), (551, 550, 582, 583), (552, 551, 583, 584), (553, 552, 584, 585), (575, 574, 605, 606), (603, 602, 633, 634), (589, 588, 619, 620), (576, 575, 606, 607), (573, 603, 634, 604), (590, 589, 620, 621), (577, 576, 607, 608), (591, 590, 621, 622), (578, 577, 608, 609), (592, 591, 622, 623), (579, 578, 609, 610), (593, 592, 623, 624), (580, 579, 610, 611), (594, 593, 624, 625), (581, 580, 611, 612), (595, 594, 625, 626), (582, 581, 612, 613), (596, 595, 626, 627), (583, 582, 613, 614), (598, 597, 628, 629), (584, 583, 614, 615), (599, 598, 629, 630), (585, 584, 615, 616), (600, 599, 630, 631), (586, 585, 616, 617), (601, 600, 631, 632), (587, 586, 617, 618), (574, 573, 604, 605), (602, 601, 632, 633), (588, 587, 618, 619), (612, 611, 643, 644), (626, 625, 657, 658), (613, 612, 644, 645), (627, 626, 658, 659), (614, 613, 645, 646), (629, 628, 660, 661), (615, 614, 646, 647), (630, 629, 661, 662), (616, 615, 647, 648), (631, 630, 662, 663), (617, 616, 648, 649), (632, 631, 663, 664), (618, 617, 649, 650), (605, 604, 636, 637), (633, 632, 664, 665), (619, 618, 650, 651), (606, 605, 637, 638), (634, 633, 665, 666), (620, 619, 651, 652), (607, 606, 638, 639), (604, 634, 666, 636), (621, 620, 652, 653), (608, 607, 639, 640), (622, 621, 653, 654), (609, 608, 640, 641), (623, 622, 654, 655), (610, 609, 641, 642), (624, 623, 655, 656), (611, 610, 642, 643), (625, 624, 656, 657), (649, 648, 679, 680), (664, 663, 694, 695), (650, 649, 680, 681), (637, 636, 667, 668), (665, 664, 695, 696), (651, 650, 681, 682), (638, 637, 668, 669), (666, 665, 696, 697), (652, 651, 682, 683), (639, 638, 669, 670), (636, 666, 697, 667), (653, 652, 683, 684), (640, 639, 670, 671), (654, 653, 684, 685), (641, 640, 671, 672), (655, 654, 685, 686), (642, 641, 672, 673), (656, 655, 686, 687), (643, 642, 673, 674), (657, 656, 687, 688), (644, 643, 674, 675), (658, 657, 688, 689), (645, 644, 675, 676), (659, 658, 689, 690), (646, 645, 676, 677), (661, 660, 691, 692), (647, 646, 677, 678), (662, 661, 692, 693), (648, 647, 678, 679), (663, 662, 693, 694), (565, 635, 691, 660, 628, 597, 566), (564, 596, 627, 659, 690, 635, 565), (350, 351, 352, 353, 354, 355, 356, 357, 358, 359, 360, 361, 362, 363, 364, 365, 366, 367, 368, 369, 370, 371, 372, 373, 374, 375, 376, 377, 378, 379, 380, 349), (336, 337, 686, 685), (323, 324, 673, 672), (337, 338, 687, 686), (324, 325, 674, 673), (338, 339, 688, 687), (325, 326, 675, 674), (286, 342, 691, 635), (339, 340, 689, 688), (326, 327, 676, 675), (341, 286, 635, 690), (340, 341, 690, 689), (327, 328, 677, 676), (342, 343, 692, 691), (328, 329, 678, 677), (343, 344, 693, 692), (329, 330, 679, 678), (344, 345, 694, 693), (330, 331, 680, 679), (345, 346, 695, 694), (331, 332, 681, 680), (318, 319, 668, 667), (346, 347, 696, 695), (332, 333, 682, 681), (319, 320, 669, 668), (347, 348, 697, 696), (333, 334, 683, 682), (320, 321, 670, 669), (348, 318, 667, 697), (334, 335, 684, 683), (321, 322, 671, 670), (335, 336, 685, 684), (322, 323, 672, 671)])
me_circle.polygons.foreach_set('use_smooth', [True] * 662)
me_circle.use_remesh_preserve_volume = False
me_circle.use_remesh_preserve_attributes = False
me_circle.use_mirror_vertex_groups = False
me_circle.update()

# ---- objects
ob_circle = bpy.data.objects.new('Circle', me_circle)
ob_lamp = bpy.data.objects.new('Lamp', light_lamp)
ob_camera = bpy.data.objects.new('Camera', cam_camera)

# ---- transforms, parenting, visibility, modifiers, constraints
ob_circle.location = (0.02385, -0.0005384, 1.416)
ob_circle.lineart.crease_threshold = 0.0
ob_lamp.location = (4.076, 1.005, 5.904)
ob_lamp.rotation_euler = (0.6503, 0.05522, 1.866)
ob_lamp.lock_rotations_4d = False
ob_lamp.empty_display_type = 'ARROWS'
ob_lamp.color = (0.0, 0.0, 0.0, 0.0)
ob_lamp.lineart.crease_threshold = 0.0
ob_camera.location = (7.481, -6.508, 5.344)
ob_camera.rotation_euler = (1.109, 0.0, 0.8149)
ob_camera.lock_rotations_4d = False
ob_camera.empty_display_type = 'ARROWS'
ob_camera.color = (0.0, 0.0, 0.0, 0.0)
ob_camera.display_type = 'WIRE'
ob_camera.lineart.crease_threshold = 0.0

# ---- collection membership
col_collection_1.objects.link(ob_circle)
col_collection_1.objects.link(ob_lamp)
col_collection_1.objects.link(ob_camera)

# ---- scene / render settings (as saved in the file)
scene.camera = ob_camera
scene.frame_start = 1; scene.frame_end = 250; scene.frame_set(1)
scene.render.engine = 'BLENDER_EEVEE_NEXT'
scene.render.resolution_percentage = 50
scene.render.dither_intensity = 0.0
scene.cycles.use_denoising = False
scene.cycles.samples = 128
scene.cycles.sampling_pattern = 'TABULATED_SOBOL'
scene.cycles.use_adaptive_sampling = False
scene.cycles.use_light_tree = False
scene.cycles.blur_glossy = 0.0
scene.cycles.sample_clamp_indirect = 0.0
scene.view_settings.view_transform = 'Standard'
bpy.context.view_layer.update()
